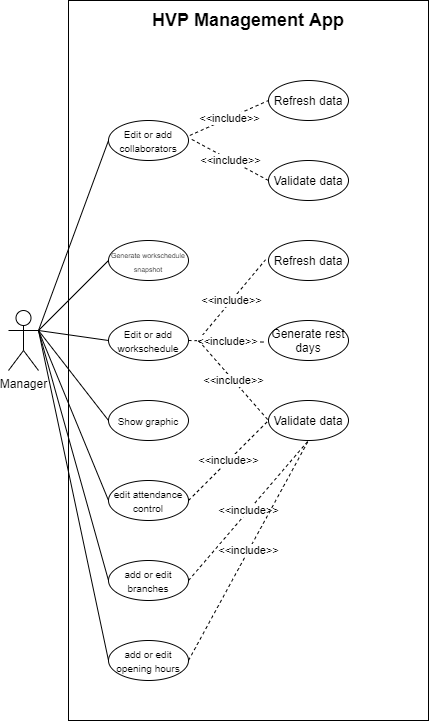

The diagram above was exported from draw.io. Its source (the exported page's mxGraphModel, read from the mxfile embedded in the PNG):
<mxGraphModel dx="868" dy="1562" grid="1" gridSize="10" guides="1" tooltips="1" connect="1" arrows="1" fold="1" page="1" pageScale="1" pageWidth="827" pageHeight="1169" math="0" shadow="0">
  <root>
    <mxCell id="0" />
    <mxCell id="1" parent="0" />
    <mxCell id="Equ1KpOaeesh9ElL_t6o-46" value="" style="rounded=0;whiteSpace=wrap;html=1;fillColor=none;" vertex="1" parent="1">
      <mxGeometry x="120" y="-40" width="360" height="720" as="geometry" />
    </mxCell>
    <mxCell id="Equ1KpOaeesh9ElL_t6o-23" style="edgeStyle=none;rounded=0;orthogonalLoop=1;jettySize=auto;html=1;endArrow=none;endFill=0;exitX=0;exitY=0.5;exitDx=0;exitDy=0;" edge="1" parent="1" source="Equ1KpOaeesh9ElL_t6o-2">
      <mxGeometry relative="1" as="geometry">
        <mxPoint x="90" y="290" as="targetPoint" />
      </mxGeometry>
    </mxCell>
    <mxCell id="Equ1KpOaeesh9ElL_t6o-30" value="&amp;lt;&amp;lt;include&amp;gt;&amp;gt;" style="edgeStyle=none;rounded=0;orthogonalLoop=1;jettySize=auto;html=1;entryX=0;entryY=0.5;entryDx=0;entryDy=0;endArrow=none;endFill=0;dashed=1;exitX=1.016;exitY=0.374;exitDx=0;exitDy=0;exitPerimeter=0;" edge="1" parent="1" source="Equ1KpOaeesh9ElL_t6o-2" target="Equ1KpOaeesh9ElL_t6o-4">
      <mxGeometry relative="1" as="geometry" />
    </mxCell>
    <mxCell id="Equ1KpOaeesh9ElL_t6o-2" value="&lt;font style=&quot;font-size: 10px&quot;&gt;Edit or add collaborators&lt;/font&gt;" style="ellipse;whiteSpace=wrap;html=1;" vertex="1" parent="1">
      <mxGeometry x="160" y="80" width="80" height="40" as="geometry" />
    </mxCell>
    <mxCell id="Equ1KpOaeesh9ElL_t6o-4" value="Refresh data" style="ellipse;whiteSpace=wrap;html=1;" vertex="1" parent="1">
      <mxGeometry x="320" y="40" width="80" height="40" as="geometry" />
    </mxCell>
    <mxCell id="Equ1KpOaeesh9ElL_t6o-6" value="Validate data" style="ellipse;whiteSpace=wrap;html=1;" vertex="1" parent="1">
      <mxGeometry x="320" y="120" width="80" height="40" as="geometry" />
    </mxCell>
    <mxCell id="Equ1KpOaeesh9ElL_t6o-24" style="edgeStyle=none;rounded=0;orthogonalLoop=1;jettySize=auto;html=1;exitX=0;exitY=0.5;exitDx=0;exitDy=0;endArrow=none;endFill=0;" edge="1" parent="1" source="Equ1KpOaeesh9ElL_t6o-7">
      <mxGeometry relative="1" as="geometry">
        <mxPoint x="90" y="290" as="targetPoint" />
      </mxGeometry>
    </mxCell>
    <mxCell id="Equ1KpOaeesh9ElL_t6o-7" value="&lt;font style=&quot;font-size: 10px&quot;&gt;Edit or add workschedule&lt;/font&gt;" style="ellipse;whiteSpace=wrap;html=1;" vertex="1" parent="1">
      <mxGeometry x="160" y="280" width="80" height="40" as="geometry" />
    </mxCell>
    <mxCell id="Equ1KpOaeesh9ElL_t6o-71" style="edgeStyle=none;rounded=0;orthogonalLoop=1;jettySize=auto;html=1;entryX=1;entryY=0.3333333333333333;entryDx=0;entryDy=0;entryPerimeter=0;endArrow=none;endFill=0;exitX=0;exitY=0.5;exitDx=0;exitDy=0;" edge="1" parent="1" source="Equ1KpOaeesh9ElL_t6o-17" target="Equ1KpOaeesh9ElL_t6o-20">
      <mxGeometry relative="1" as="geometry" />
    </mxCell>
    <mxCell id="Equ1KpOaeesh9ElL_t6o-17" value="&lt;font style=&quot;font-size: 10px&quot;&gt;add or edit branches&lt;br&gt;&lt;/font&gt;" style="ellipse;whiteSpace=wrap;html=1;" vertex="1" parent="1">
      <mxGeometry x="160" y="520" width="80" height="40" as="geometry" />
    </mxCell>
    <mxCell id="Equ1KpOaeesh9ElL_t6o-20" value="Manager" style="shape=umlActor;verticalLabelPosition=bottom;verticalAlign=top;html=1;outlineConnect=0;" vertex="1" parent="1">
      <mxGeometry x="60" y="270" width="30" height="60" as="geometry" />
    </mxCell>
    <mxCell id="Equ1KpOaeesh9ElL_t6o-47" value="&lt;b&gt;&lt;font style=&quot;font-size: 18px&quot;&gt;HVP Management App&lt;/font&gt;&lt;/b&gt;" style="text;html=1;strokeColor=none;fillColor=none;align=center;verticalAlign=middle;whiteSpace=wrap;rounded=0;" vertex="1" parent="1">
      <mxGeometry x="180" y="-30" width="240" height="20" as="geometry" />
    </mxCell>
    <mxCell id="Equ1KpOaeesh9ElL_t6o-50" value="&amp;lt;&amp;lt;include&amp;gt;&amp;gt;" style="edgeStyle=none;rounded=0;orthogonalLoop=1;jettySize=auto;html=1;entryX=0;entryY=0.5;entryDx=0;entryDy=0;endArrow=none;endFill=0;dashed=1;" edge="1" parent="1" target="Equ1KpOaeesh9ElL_t6o-6">
      <mxGeometry relative="1" as="geometry">
        <mxPoint x="243.28201177351468" y="98.90599607549507" as="sourcePoint" />
        <mxPoint x="330" y="70" as="targetPoint" />
      </mxGeometry>
    </mxCell>
    <mxCell id="Equ1KpOaeesh9ElL_t6o-51" value="Refresh data" style="ellipse;whiteSpace=wrap;html=1;" vertex="1" parent="1">
      <mxGeometry x="320" y="200" width="80" height="40" as="geometry" />
    </mxCell>
    <mxCell id="Equ1KpOaeesh9ElL_t6o-52" value="Generate rest days" style="ellipse;whiteSpace=wrap;html=1;" vertex="1" parent="1">
      <mxGeometry x="320" y="280" width="80" height="40" as="geometry" />
    </mxCell>
    <mxCell id="Equ1KpOaeesh9ElL_t6o-53" value="Validate data" style="ellipse;whiteSpace=wrap;html=1;" vertex="1" parent="1">
      <mxGeometry x="320" y="360" width="80" height="40" as="geometry" />
    </mxCell>
    <mxCell id="Equ1KpOaeesh9ElL_t6o-55" value="&amp;lt;&amp;lt;include&amp;gt;&amp;gt;" style="edgeStyle=none;rounded=0;orthogonalLoop=1;jettySize=auto;html=1;entryX=-0.037;entryY=0.481;entryDx=0;entryDy=0;endArrow=none;endFill=0;dashed=1;entryPerimeter=0;" edge="1" parent="1" target="Equ1KpOaeesh9ElL_t6o-51">
      <mxGeometry relative="1" as="geometry">
        <mxPoint x="250.00201177351468" y="299.4559960754951" as="sourcePoint" />
        <mxPoint x="326.72" y="340.55" as="targetPoint" />
      </mxGeometry>
    </mxCell>
    <mxCell id="Equ1KpOaeesh9ElL_t6o-56" value="&amp;lt;&amp;lt;include&amp;gt;&amp;gt;" style="edgeStyle=none;rounded=0;orthogonalLoop=1;jettySize=auto;html=1;entryX=-0.037;entryY=0.54;entryDx=0;entryDy=0;endArrow=none;endFill=0;dashed=1;entryPerimeter=0;exitX=1;exitY=0.5;exitDx=0;exitDy=0;" edge="1" parent="1" source="Equ1KpOaeesh9ElL_t6o-7" target="Equ1KpOaeesh9ElL_t6o-52">
      <mxGeometry relative="1" as="geometry">
        <mxPoint x="260.0020117735147" y="309.455996075495" as="sourcePoint" />
        <mxPoint x="327.03999999999996" y="229.24" as="targetPoint" />
      </mxGeometry>
    </mxCell>
    <mxCell id="Equ1KpOaeesh9ElL_t6o-57" value="&amp;lt;&amp;lt;include&amp;gt;&amp;gt;" style="edgeStyle=none;rounded=0;orthogonalLoop=1;jettySize=auto;html=1;entryX=0;entryY=0.5;entryDx=0;entryDy=0;endArrow=none;endFill=0;dashed=1;" edge="1" parent="1" target="Equ1KpOaeesh9ElL_t6o-53">
      <mxGeometry relative="1" as="geometry">
        <mxPoint x="250" y="300" as="sourcePoint" />
        <mxPoint x="337.03999999999996" y="239.24" as="targetPoint" />
      </mxGeometry>
    </mxCell>
    <mxCell id="Equ1KpOaeesh9ElL_t6o-58" value="&lt;font style=&quot;font-size: 10px&quot;&gt;Show graphic&lt;/font&gt;" style="ellipse;whiteSpace=wrap;html=1;" vertex="1" parent="1">
      <mxGeometry x="160" y="360" width="80" height="40" as="geometry" />
    </mxCell>
    <mxCell id="Equ1KpOaeesh9ElL_t6o-59" value="&lt;font style=&quot;font-size: 7px&quot;&gt;Generate workschedule snapshot&lt;/font&gt;" style="ellipse;whiteSpace=wrap;html=1;" vertex="1" parent="1">
      <mxGeometry x="160" y="200" width="80" height="40" as="geometry" />
    </mxCell>
    <mxCell id="Equ1KpOaeesh9ElL_t6o-60" style="edgeStyle=none;rounded=0;orthogonalLoop=1;jettySize=auto;html=1;exitX=0;exitY=0.5;exitDx=0;exitDy=0;endArrow=none;endFill=0;" edge="1" parent="1" source="Equ1KpOaeesh9ElL_t6o-58">
      <mxGeometry relative="1" as="geometry">
        <mxPoint x="90" y="290" as="targetPoint" />
        <mxPoint x="170" y="310" as="sourcePoint" />
      </mxGeometry>
    </mxCell>
    <mxCell id="Equ1KpOaeesh9ElL_t6o-61" style="edgeStyle=none;rounded=0;orthogonalLoop=1;jettySize=auto;html=1;exitX=0;exitY=0.5;exitDx=0;exitDy=0;endArrow=none;endFill=0;" edge="1" parent="1" source="Equ1KpOaeesh9ElL_t6o-59">
      <mxGeometry relative="1" as="geometry">
        <mxPoint x="90" y="290" as="targetPoint" />
        <mxPoint x="180" y="320" as="sourcePoint" />
      </mxGeometry>
    </mxCell>
    <mxCell id="Equ1KpOaeesh9ElL_t6o-69" style="rounded=0;orthogonalLoop=1;jettySize=auto;html=1;endArrow=none;endFill=0;exitX=0;exitY=0.5;exitDx=0;exitDy=0;" edge="1" parent="1" source="Equ1KpOaeesh9ElL_t6o-62">
      <mxGeometry relative="1" as="geometry">
        <mxPoint x="90" y="290" as="targetPoint" />
      </mxGeometry>
    </mxCell>
    <mxCell id="Equ1KpOaeesh9ElL_t6o-62" value="&lt;font style=&quot;font-size: 10px&quot;&gt;edit attendance control&lt;/font&gt;" style="ellipse;whiteSpace=wrap;html=1;" vertex="1" parent="1">
      <mxGeometry x="160" y="440" width="80" height="40" as="geometry" />
    </mxCell>
    <mxCell id="Equ1KpOaeesh9ElL_t6o-72" style="edgeStyle=none;rounded=0;orthogonalLoop=1;jettySize=auto;html=1;endArrow=none;endFill=0;exitX=0;exitY=0.5;exitDx=0;exitDy=0;" edge="1" parent="1" source="Equ1KpOaeesh9ElL_t6o-63">
      <mxGeometry relative="1" as="geometry">
        <mxPoint x="90" y="290" as="targetPoint" />
      </mxGeometry>
    </mxCell>
    <mxCell id="Equ1KpOaeesh9ElL_t6o-63" value="&lt;font style=&quot;font-size: 10px&quot;&gt;add or edit opening hours&lt;br&gt;&lt;/font&gt;" style="ellipse;whiteSpace=wrap;html=1;" vertex="1" parent="1">
      <mxGeometry x="160" y="600" width="80" height="40" as="geometry" />
    </mxCell>
    <mxCell id="Equ1KpOaeesh9ElL_t6o-66" value="&amp;lt;&amp;lt;include&amp;gt;&amp;gt;" style="edgeStyle=none;rounded=0;orthogonalLoop=1;jettySize=auto;html=1;entryX=0;entryY=0.5;entryDx=0;entryDy=0;endArrow=none;endFill=0;dashed=1;exitX=1;exitY=0.5;exitDx=0;exitDy=0;" edge="1" parent="1" source="Equ1KpOaeesh9ElL_t6o-62" target="Equ1KpOaeesh9ElL_t6o-53">
      <mxGeometry relative="1" as="geometry">
        <mxPoint x="260" y="310" as="sourcePoint" />
        <mxPoint x="330" y="390" as="targetPoint" />
      </mxGeometry>
    </mxCell>
    <mxCell id="Equ1KpOaeesh9ElL_t6o-67" value="&amp;lt;&amp;lt;include&amp;gt;&amp;gt;" style="edgeStyle=none;rounded=0;orthogonalLoop=1;jettySize=auto;html=1;entryX=0.5;entryY=1;entryDx=0;entryDy=0;endArrow=none;endFill=0;dashed=1;exitX=1;exitY=0.5;exitDx=0;exitDy=0;" edge="1" parent="1" target="Equ1KpOaeesh9ElL_t6o-53">
      <mxGeometry relative="1" as="geometry">
        <mxPoint x="240" y="540" as="sourcePoint" />
        <mxPoint x="320" y="460" as="targetPoint" />
      </mxGeometry>
    </mxCell>
    <mxCell id="Equ1KpOaeesh9ElL_t6o-68" value="&amp;lt;&amp;lt;include&amp;gt;&amp;gt;" style="edgeStyle=none;rounded=0;orthogonalLoop=1;jettySize=auto;html=1;entryX=0.5;entryY=1;entryDx=0;entryDy=0;endArrow=none;endFill=0;dashed=1;exitX=1;exitY=0.5;exitDx=0;exitDy=0;" edge="1" parent="1" source="Equ1KpOaeesh9ElL_t6o-63" target="Equ1KpOaeesh9ElL_t6o-53">
      <mxGeometry relative="1" as="geometry">
        <mxPoint x="250" y="550" as="sourcePoint" />
        <mxPoint x="330" y="390" as="targetPoint" />
      </mxGeometry>
    </mxCell>
  </root>
</mxGraphModel>